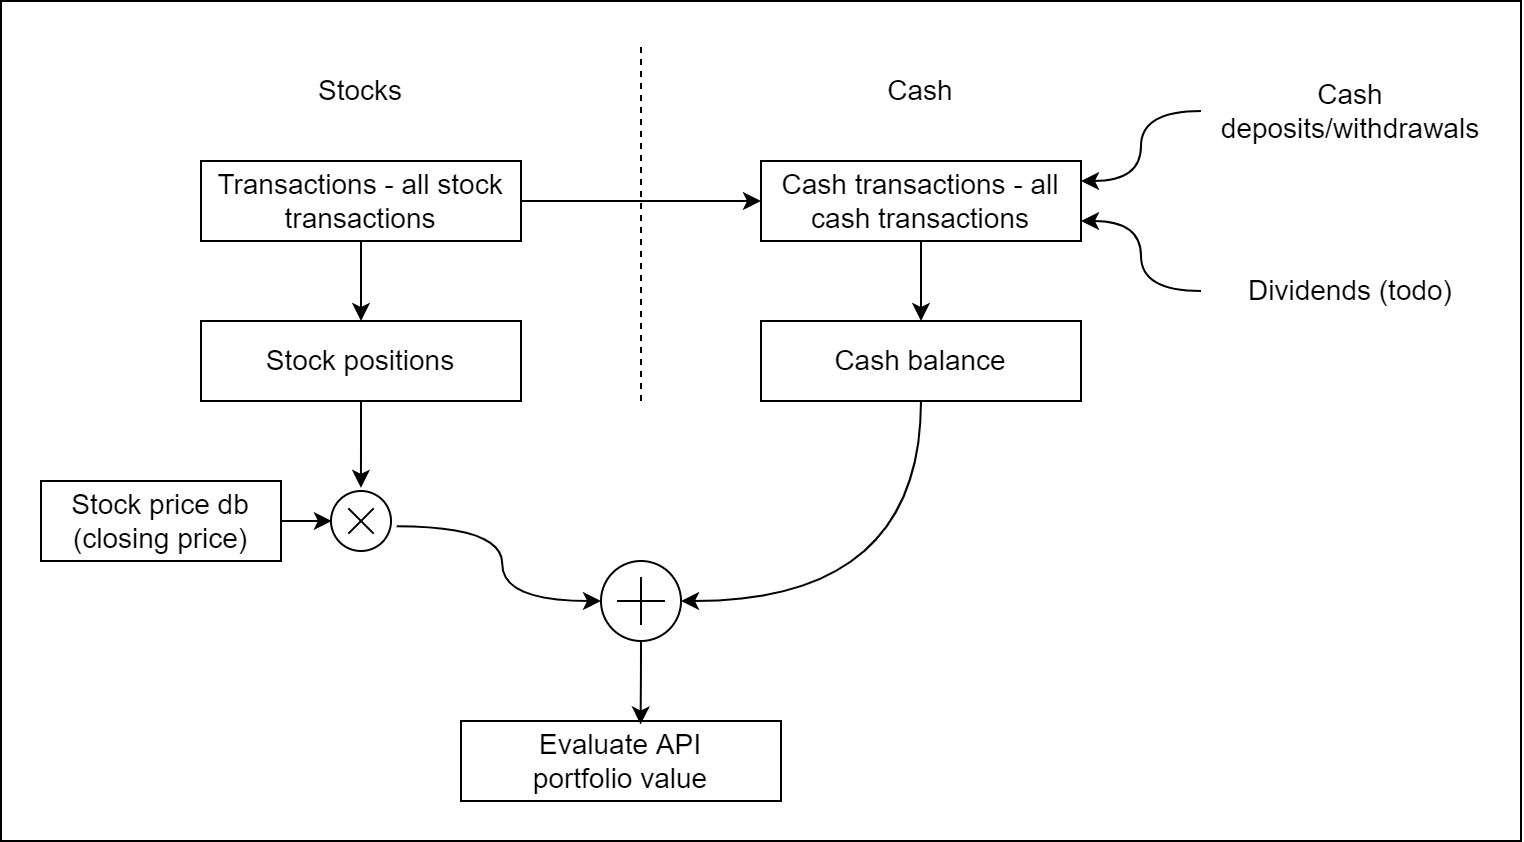

The diagram above was exported from draw.io. Its source (the exported page's mxGraphModel, read from the mxfile embedded in the PNG):
<mxGraphModel dx="918" dy="714" grid="1" gridSize="10" guides="1" tooltips="1" connect="1" arrows="1" fold="1" page="1" pageScale="1" pageWidth="850" pageHeight="1100" math="0" shadow="0">
  <root>
    <mxCell id="6yoWXeqpUxYoniuE5ko--0" />
    <mxCell id="6yoWXeqpUxYoniuE5ko--1" parent="6yoWXeqpUxYoniuE5ko--0" />
    <mxCell id="TdQE1iojhZadbsiNdBfa-0" value="" style="rounded=0;whiteSpace=wrap;html=1;fontSize=14;" vertex="1" parent="6yoWXeqpUxYoniuE5ko--1">
      <mxGeometry x="20" y="80" width="760" height="420" as="geometry" />
    </mxCell>
    <mxCell id="6yoWXeqpUxYoniuE5ko--6" style="edgeStyle=orthogonalEdgeStyle;rounded=0;orthogonalLoop=1;jettySize=auto;html=1;exitX=1;exitY=0.5;exitDx=0;exitDy=0;entryX=0;entryY=0.5;entryDx=0;entryDy=0;fontSize=14;" edge="1" parent="6yoWXeqpUxYoniuE5ko--1" source="6yoWXeqpUxYoniuE5ko--2" target="6yoWXeqpUxYoniuE5ko--4">
      <mxGeometry relative="1" as="geometry" />
    </mxCell>
    <mxCell id="6yoWXeqpUxYoniuE5ko--15" value="" style="edgeStyle=orthogonalEdgeStyle;curved=1;orthogonalLoop=1;jettySize=auto;html=1;fontSize=14;" edge="1" parent="6yoWXeqpUxYoniuE5ko--1" source="6yoWXeqpUxYoniuE5ko--2" target="6yoWXeqpUxYoniuE5ko--14">
      <mxGeometry relative="1" as="geometry" />
    </mxCell>
    <mxCell id="6yoWXeqpUxYoniuE5ko--2" value="Transactions - all stock transactions" style="rounded=0;whiteSpace=wrap;html=1;fontSize=14;" vertex="1" parent="6yoWXeqpUxYoniuE5ko--1">
      <mxGeometry x="120" y="160" width="160" height="40" as="geometry" />
    </mxCell>
    <mxCell id="6yoWXeqpUxYoniuE5ko--17" style="edgeStyle=orthogonalEdgeStyle;curved=1;orthogonalLoop=1;jettySize=auto;html=1;exitX=0.5;exitY=1;exitDx=0;exitDy=0;entryX=0.5;entryY=0;entryDx=0;entryDy=0;fontSize=14;" edge="1" parent="6yoWXeqpUxYoniuE5ko--1" source="6yoWXeqpUxYoniuE5ko--4" target="6yoWXeqpUxYoniuE5ko--16">
      <mxGeometry relative="1" as="geometry" />
    </mxCell>
    <mxCell id="6yoWXeqpUxYoniuE5ko--4" value="Cash transactions - all cash transactions" style="rounded=0;whiteSpace=wrap;html=1;fontSize=14;" vertex="1" parent="6yoWXeqpUxYoniuE5ko--1">
      <mxGeometry x="400" y="160" width="160" height="40" as="geometry" />
    </mxCell>
    <mxCell id="6yoWXeqpUxYoniuE5ko--5" value="" style="endArrow=none;dashed=1;html=1;rounded=0;fontSize=14;" edge="1" parent="6yoWXeqpUxYoniuE5ko--1">
      <mxGeometry width="50" height="50" relative="1" as="geometry">
        <mxPoint x="340" y="280" as="sourcePoint" />
        <mxPoint x="340" y="100" as="targetPoint" />
      </mxGeometry>
    </mxCell>
    <mxCell id="6yoWXeqpUxYoniuE5ko--10" style="edgeStyle=orthogonalEdgeStyle;orthogonalLoop=1;jettySize=auto;html=1;exitX=0;exitY=0.5;exitDx=0;exitDy=0;entryX=1;entryY=0.25;entryDx=0;entryDy=0;fontSize=14;curved=1;" edge="1" parent="6yoWXeqpUxYoniuE5ko--1" source="6yoWXeqpUxYoniuE5ko--8" target="6yoWXeqpUxYoniuE5ko--4">
      <mxGeometry relative="1" as="geometry" />
    </mxCell>
    <mxCell id="6yoWXeqpUxYoniuE5ko--8" value="Cash deposits/withdrawals" style="text;html=1;strokeColor=none;fillColor=none;align=center;verticalAlign=middle;whiteSpace=wrap;rounded=0;fontSize=14;" vertex="1" parent="6yoWXeqpUxYoniuE5ko--1">
      <mxGeometry x="620" y="120" width="150" height="30" as="geometry" />
    </mxCell>
    <mxCell id="6yoWXeqpUxYoniuE5ko--12" style="edgeStyle=orthogonalEdgeStyle;curved=1;orthogonalLoop=1;jettySize=auto;html=1;exitX=0;exitY=0.5;exitDx=0;exitDy=0;entryX=1;entryY=0.75;entryDx=0;entryDy=0;fontSize=14;" edge="1" parent="6yoWXeqpUxYoniuE5ko--1" source="6yoWXeqpUxYoniuE5ko--11" target="6yoWXeqpUxYoniuE5ko--4">
      <mxGeometry relative="1" as="geometry" />
    </mxCell>
    <mxCell id="6yoWXeqpUxYoniuE5ko--11" value="Dividends (todo)" style="text;html=1;strokeColor=none;fillColor=none;align=center;verticalAlign=middle;whiteSpace=wrap;rounded=0;fontSize=14;" vertex="1" parent="6yoWXeqpUxYoniuE5ko--1">
      <mxGeometry x="620" y="210" width="150" height="30" as="geometry" />
    </mxCell>
    <mxCell id="6yoWXeqpUxYoniuE5ko--21" style="edgeStyle=orthogonalEdgeStyle;curved=1;orthogonalLoop=1;jettySize=auto;html=1;exitX=0.5;exitY=1;exitDx=0;exitDy=0;fontSize=14;entryX=0.89;entryY=0.108;entryDx=0;entryDy=0;entryPerimeter=0;" edge="1" parent="6yoWXeqpUxYoniuE5ko--1" source="6yoWXeqpUxYoniuE5ko--14" target="6yoWXeqpUxYoniuE5ko--25">
      <mxGeometry relative="1" as="geometry">
        <mxPoint x="270" y="340" as="targetPoint" />
      </mxGeometry>
    </mxCell>
    <mxCell id="6yoWXeqpUxYoniuE5ko--14" value="Stock positions" style="whiteSpace=wrap;html=1;fontSize=14;rounded=0;" vertex="1" parent="6yoWXeqpUxYoniuE5ko--1">
      <mxGeometry x="120" y="240" width="160" height="40" as="geometry" />
    </mxCell>
    <mxCell id="6yoWXeqpUxYoniuE5ko--22" style="edgeStyle=orthogonalEdgeStyle;curved=1;orthogonalLoop=1;jettySize=auto;html=1;exitX=0.5;exitY=1;exitDx=0;exitDy=0;fontSize=14;entryX=1;entryY=0.5;entryDx=0;entryDy=0;entryPerimeter=0;" edge="1" parent="6yoWXeqpUxYoniuE5ko--1" source="6yoWXeqpUxYoniuE5ko--16" target="6yoWXeqpUxYoniuE5ko--24">
      <mxGeometry relative="1" as="geometry">
        <mxPoint x="350" y="340" as="targetPoint" />
      </mxGeometry>
    </mxCell>
    <mxCell id="6yoWXeqpUxYoniuE5ko--16" value="Cash balance" style="whiteSpace=wrap;html=1;fontSize=14;rounded=0;" vertex="1" parent="6yoWXeqpUxYoniuE5ko--1">
      <mxGeometry x="400" y="240" width="160" height="40" as="geometry" />
    </mxCell>
    <mxCell id="6yoWXeqpUxYoniuE5ko--18" value="Stocks" style="text;html=1;strokeColor=none;fillColor=none;align=center;verticalAlign=middle;whiteSpace=wrap;rounded=0;fontSize=14;" vertex="1" parent="6yoWXeqpUxYoniuE5ko--1">
      <mxGeometry x="170" y="110" width="60" height="30" as="geometry" />
    </mxCell>
    <mxCell id="6yoWXeqpUxYoniuE5ko--19" value="Cash" style="text;html=1;strokeColor=none;fillColor=none;align=center;verticalAlign=middle;whiteSpace=wrap;rounded=0;fontSize=14;" vertex="1" parent="6yoWXeqpUxYoniuE5ko--1">
      <mxGeometry x="450" y="110" width="60" height="30" as="geometry" />
    </mxCell>
    <mxCell id="6yoWXeqpUxYoniuE5ko--20" value="Evaluate API&lt;br&gt;portfolio value" style="whiteSpace=wrap;html=1;fontSize=14;rounded=0;" vertex="1" parent="6yoWXeqpUxYoniuE5ko--1">
      <mxGeometry x="250" y="440" width="160" height="40" as="geometry" />
    </mxCell>
    <mxCell id="6yoWXeqpUxYoniuE5ko--29" style="edgeStyle=orthogonalEdgeStyle;curved=1;orthogonalLoop=1;jettySize=auto;html=1;exitX=0.5;exitY=1;exitDx=0;exitDy=0;exitPerimeter=0;entryX=0.561;entryY=0.043;entryDx=0;entryDy=0;entryPerimeter=0;fontSize=14;" edge="1" parent="6yoWXeqpUxYoniuE5ko--1" source="6yoWXeqpUxYoniuE5ko--24" target="6yoWXeqpUxYoniuE5ko--20">
      <mxGeometry relative="1" as="geometry" />
    </mxCell>
    <mxCell id="6yoWXeqpUxYoniuE5ko--24" value="" style="verticalLabelPosition=bottom;shadow=0;dashed=0;align=center;html=1;verticalAlign=top;shape=mxgraph.electrical.abstract.summation_point;fontSize=14;" vertex="1" parent="6yoWXeqpUxYoniuE5ko--1">
      <mxGeometry x="320" y="360" width="40" height="40" as="geometry" />
    </mxCell>
    <mxCell id="6yoWXeqpUxYoniuE5ko--28" style="edgeStyle=orthogonalEdgeStyle;curved=1;orthogonalLoop=1;jettySize=auto;html=1;exitX=0.857;exitY=0.983;exitDx=0;exitDy=0;exitPerimeter=0;entryX=0;entryY=0.5;entryDx=0;entryDy=0;entryPerimeter=0;fontSize=14;" edge="1" parent="6yoWXeqpUxYoniuE5ko--1" source="6yoWXeqpUxYoniuE5ko--25" target="6yoWXeqpUxYoniuE5ko--24">
      <mxGeometry relative="1" as="geometry" />
    </mxCell>
    <mxCell id="6yoWXeqpUxYoniuE5ko--25" value="" style="verticalLabelPosition=bottom;shadow=0;dashed=0;align=center;html=1;verticalAlign=top;shape=mxgraph.electrical.abstract.summation_point;fontSize=14;rotation=-45;" vertex="1" parent="6yoWXeqpUxYoniuE5ko--1">
      <mxGeometry x="185" y="325" width="30" height="30" as="geometry" />
    </mxCell>
    <mxCell id="6yoWXeqpUxYoniuE5ko--27" style="edgeStyle=orthogonalEdgeStyle;curved=1;orthogonalLoop=1;jettySize=auto;html=1;exitX=1;exitY=0.5;exitDx=0;exitDy=0;entryX=0.163;entryY=0.15;entryDx=0;entryDy=0;entryPerimeter=0;fontSize=14;" edge="1" parent="6yoWXeqpUxYoniuE5ko--1" source="6yoWXeqpUxYoniuE5ko--26" target="6yoWXeqpUxYoniuE5ko--25">
      <mxGeometry relative="1" as="geometry" />
    </mxCell>
    <mxCell id="6yoWXeqpUxYoniuE5ko--26" value="Stock price db&lt;br&gt;(closing price)" style="whiteSpace=wrap;html=1;fontSize=14;rounded=0;" vertex="1" parent="6yoWXeqpUxYoniuE5ko--1">
      <mxGeometry x="40" y="320" width="120" height="40" as="geometry" />
    </mxCell>
  </root>
</mxGraphModel>